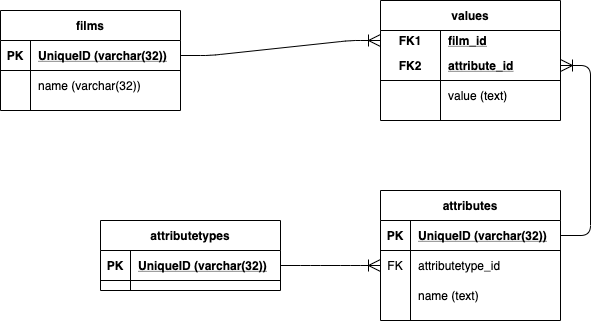

The diagram above was exported from draw.io. Its source (the exported page's mxGraphModel, read from the mxfile embedded in the PNG):
<mxGraphModel dx="1182" dy="491" grid="1" gridSize="10" guides="1" tooltips="1" connect="1" arrows="1" fold="1" page="0" pageScale="1" pageWidth="1169" pageHeight="827" math="0" shadow="1">
  <root>
    <mxCell id="0" />
    <mxCell id="1" parent="0" />
    <mxCell id="2" value="films" style="shape=table;startSize=30;container=1;collapsible=1;childLayout=tableLayout;fixedRows=1;rowLines=0;fontStyle=1;align=center;resizeLast=1;" parent="1" vertex="1">
      <mxGeometry x="20" y="40" width="180" height="100" as="geometry" />
    </mxCell>
    <mxCell id="3" value="" style="shape=partialRectangle;collapsible=0;dropTarget=0;pointerEvents=0;fillColor=none;top=0;left=0;bottom=1;right=0;points=[[0,0.5],[1,0.5]];portConstraint=eastwest;" parent="2" vertex="1">
      <mxGeometry y="30" width="180" height="30" as="geometry" />
    </mxCell>
    <mxCell id="4" value="PK" style="shape=partialRectangle;connectable=0;fillColor=none;top=0;left=0;bottom=0;right=0;fontStyle=1;overflow=hidden;" parent="3" vertex="1">
      <mxGeometry width="30" height="30" as="geometry" />
    </mxCell>
    <mxCell id="5" value="UniqueID (varchar(32))" style="shape=partialRectangle;connectable=0;fillColor=none;top=0;left=0;bottom=0;right=0;align=left;spacingLeft=6;fontStyle=5;overflow=hidden;" parent="3" vertex="1">
      <mxGeometry x="30" width="150" height="30" as="geometry" />
    </mxCell>
    <mxCell id="6" value="" style="shape=partialRectangle;collapsible=0;dropTarget=0;pointerEvents=0;fillColor=none;top=0;left=0;bottom=0;right=0;points=[[0,0.5],[1,0.5]];portConstraint=eastwest;" parent="2" vertex="1">
      <mxGeometry y="60" width="180" height="30" as="geometry" />
    </mxCell>
    <mxCell id="7" value="" style="shape=partialRectangle;connectable=0;fillColor=none;top=0;left=0;bottom=0;right=0;editable=1;overflow=hidden;" parent="6" vertex="1">
      <mxGeometry width="30" height="30" as="geometry" />
    </mxCell>
    <mxCell id="8" value="name (varchar(32))" style="shape=partialRectangle;connectable=0;fillColor=none;top=0;left=0;bottom=0;right=0;align=left;spacingLeft=6;overflow=hidden;" parent="6" vertex="1">
      <mxGeometry x="30" width="150" height="30" as="geometry" />
    </mxCell>
    <mxCell id="15" value="values" style="shape=table;startSize=30;container=1;collapsible=1;childLayout=tableLayout;fixedRows=1;rowLines=0;fontStyle=1;align=center;resizeLast=1;" parent="1" vertex="1">
      <mxGeometry x="400" y="30" width="180" height="120" as="geometry" />
    </mxCell>
    <mxCell id="16" value="" style="shape=partialRectangle;collapsible=0;dropTarget=0;pointerEvents=0;fillColor=none;top=0;left=0;bottom=0;right=0;points=[[0,0.5],[1,0.5]];portConstraint=eastwest;" parent="15" vertex="1">
      <mxGeometry y="30" width="180" height="20" as="geometry" />
    </mxCell>
    <mxCell id="17" value="FK1" style="shape=partialRectangle;connectable=0;fillColor=none;top=0;left=0;bottom=0;right=0;fontStyle=1;overflow=hidden;" parent="16" vertex="1">
      <mxGeometry width="60" height="20" as="geometry" />
    </mxCell>
    <mxCell id="18" value="film_id" style="shape=partialRectangle;connectable=0;fillColor=none;top=0;left=0;bottom=0;right=0;align=left;spacingLeft=6;fontStyle=5;overflow=hidden;" parent="16" vertex="1">
      <mxGeometry x="60" width="120" height="20" as="geometry" />
    </mxCell>
    <mxCell id="19" value="" style="shape=partialRectangle;collapsible=0;dropTarget=0;pointerEvents=0;fillColor=none;top=0;left=0;bottom=1;right=0;points=[[0,0.5],[1,0.5]];portConstraint=eastwest;" parent="15" vertex="1">
      <mxGeometry y="50" width="180" height="30" as="geometry" />
    </mxCell>
    <mxCell id="20" value="FK2" style="shape=partialRectangle;connectable=0;fillColor=none;top=0;left=0;bottom=0;right=0;fontStyle=1;overflow=hidden;" parent="19" vertex="1">
      <mxGeometry width="60" height="30" as="geometry" />
    </mxCell>
    <mxCell id="21" value="attribute_id" style="shape=partialRectangle;connectable=0;fillColor=none;top=0;left=0;bottom=0;right=0;align=left;spacingLeft=6;fontStyle=5;overflow=hidden;" parent="19" vertex="1">
      <mxGeometry x="60" width="120" height="30" as="geometry" />
    </mxCell>
    <mxCell id="22" value="" style="shape=partialRectangle;collapsible=0;dropTarget=0;pointerEvents=0;fillColor=none;top=0;left=0;bottom=0;right=0;points=[[0,0.5],[1,0.5]];portConstraint=eastwest;" parent="15" vertex="1">
      <mxGeometry y="80" width="180" height="30" as="geometry" />
    </mxCell>
    <mxCell id="23" value="" style="shape=partialRectangle;connectable=0;fillColor=none;top=0;left=0;bottom=0;right=0;editable=1;overflow=hidden;" parent="22" vertex="1">
      <mxGeometry width="60" height="30" as="geometry" />
    </mxCell>
    <mxCell id="24" value="value (text)" style="shape=partialRectangle;connectable=0;fillColor=none;top=0;left=0;bottom=0;right=0;align=left;spacingLeft=6;overflow=hidden;" parent="22" vertex="1">
      <mxGeometry x="60" width="120" height="30" as="geometry" />
    </mxCell>
    <mxCell id="28" value="attributetypes" style="shape=table;startSize=30;container=1;collapsible=1;childLayout=tableLayout;fixedRows=1;rowLines=0;fontStyle=1;align=center;resizeLast=1;" parent="1" vertex="1">
      <mxGeometry x="120" y="250" width="180" height="70" as="geometry" />
    </mxCell>
    <mxCell id="29" value="" style="shape=partialRectangle;collapsible=0;dropTarget=0;pointerEvents=0;fillColor=none;top=0;left=0;bottom=1;right=0;points=[[0,0.5],[1,0.5]];portConstraint=eastwest;" parent="28" vertex="1">
      <mxGeometry y="30" width="180" height="30" as="geometry" />
    </mxCell>
    <mxCell id="30" value="PK" style="shape=partialRectangle;connectable=0;fillColor=none;top=0;left=0;bottom=0;right=0;fontStyle=1;overflow=hidden;" parent="29" vertex="1">
      <mxGeometry width="30" height="30" as="geometry" />
    </mxCell>
    <mxCell id="31" value="UniqueID (varchar(32))" style="shape=partialRectangle;connectable=0;fillColor=none;top=0;left=0;bottom=0;right=0;align=left;spacingLeft=6;fontStyle=5;overflow=hidden;" parent="29" vertex="1">
      <mxGeometry x="30" width="150" height="30" as="geometry" />
    </mxCell>
    <mxCell id="41" value="attributes" style="shape=table;startSize=30;container=1;collapsible=1;childLayout=tableLayout;fixedRows=1;rowLines=0;fontStyle=1;align=center;resizeLast=1;" parent="1" vertex="1">
      <mxGeometry x="400" y="220" width="180" height="130" as="geometry" />
    </mxCell>
    <mxCell id="42" value="" style="shape=partialRectangle;collapsible=0;dropTarget=0;pointerEvents=0;fillColor=none;top=0;left=0;bottom=1;right=0;points=[[0,0.5],[1,0.5]];portConstraint=eastwest;" parent="41" vertex="1">
      <mxGeometry y="30" width="180" height="30" as="geometry" />
    </mxCell>
    <mxCell id="43" value="PK" style="shape=partialRectangle;connectable=0;fillColor=none;top=0;left=0;bottom=0;right=0;fontStyle=1;overflow=hidden;" parent="42" vertex="1">
      <mxGeometry width="30" height="30" as="geometry" />
    </mxCell>
    <mxCell id="44" value="UniqueID (varchar(32))" style="shape=partialRectangle;connectable=0;fillColor=none;top=0;left=0;bottom=0;right=0;align=left;spacingLeft=6;fontStyle=5;overflow=hidden;" parent="42" vertex="1">
      <mxGeometry x="30" width="150" height="30" as="geometry" />
    </mxCell>
    <mxCell id="55" value="" style="shape=partialRectangle;collapsible=0;dropTarget=0;pointerEvents=0;fillColor=none;top=0;left=0;bottom=0;right=0;points=[[0,0.5],[1,0.5]];portConstraint=eastwest;" parent="41" vertex="1">
      <mxGeometry y="60" width="180" height="30" as="geometry" />
    </mxCell>
    <mxCell id="56" value="FK" style="shape=partialRectangle;connectable=0;fillColor=none;top=0;left=0;bottom=0;right=0;fontStyle=0;overflow=hidden;" parent="55" vertex="1">
      <mxGeometry width="30" height="30" as="geometry" />
    </mxCell>
    <mxCell id="57" value="attributetype_id" style="shape=partialRectangle;connectable=0;fillColor=none;top=0;left=0;bottom=0;right=0;align=left;spacingLeft=6;fontStyle=0;overflow=hidden;" parent="55" vertex="1">
      <mxGeometry x="30" width="150" height="30" as="geometry" />
    </mxCell>
    <mxCell id="48" value="" style="shape=partialRectangle;collapsible=0;dropTarget=0;pointerEvents=0;fillColor=none;top=0;left=0;bottom=0;right=0;points=[[0,0.5],[1,0.5]];portConstraint=eastwest;" parent="41" vertex="1">
      <mxGeometry y="90" width="180" height="30" as="geometry" />
    </mxCell>
    <mxCell id="49" value="" style="shape=partialRectangle;connectable=0;fillColor=none;top=0;left=0;bottom=0;right=0;editable=1;overflow=hidden;" parent="48" vertex="1">
      <mxGeometry width="30" height="30" as="geometry" />
    </mxCell>
    <mxCell id="50" value="name (text)" style="shape=partialRectangle;connectable=0;fillColor=none;top=0;left=0;bottom=0;right=0;align=left;spacingLeft=6;overflow=hidden;" parent="48" vertex="1">
      <mxGeometry x="30" width="150" height="30" as="geometry" />
    </mxCell>
    <mxCell id="58" value="" style="edgeStyle=entityRelationEdgeStyle;fontSize=12;html=1;endArrow=ERoneToMany;exitX=1;exitY=0.5;exitDx=0;exitDy=0;entryX=0;entryY=0.5;entryDx=0;entryDy=0;endSize=10;" parent="1" source="3" target="16" edge="1">
      <mxGeometry width="100" height="100" relative="1" as="geometry">
        <mxPoint x="310" y="260" as="sourcePoint" />
        <mxPoint x="410" y="160" as="targetPoint" />
      </mxGeometry>
    </mxCell>
    <mxCell id="59" value="" style="edgeStyle=entityRelationEdgeStyle;fontSize=12;html=1;endArrow=ERoneToMany;exitX=1;exitY=0.5;exitDx=0;exitDy=0;entryX=1;entryY=0.5;entryDx=0;entryDy=0;endSize=10;" parent="1" source="42" target="19" edge="1">
      <mxGeometry width="100" height="100" relative="1" as="geometry">
        <mxPoint x="380" y="185" as="sourcePoint" />
        <mxPoint x="580" y="170" as="targetPoint" />
      </mxGeometry>
    </mxCell>
    <mxCell id="60" value="" style="edgeStyle=entityRelationEdgeStyle;fontSize=12;html=1;endArrow=ERoneToMany;exitX=1;exitY=0.5;exitDx=0;exitDy=0;entryX=0;entryY=0.5;entryDx=0;entryDy=0;endSize=10;" parent="1" source="29" target="55" edge="1">
      <mxGeometry width="100" height="100" relative="1" as="geometry">
        <mxPoint x="590" y="275" as="sourcePoint" />
        <mxPoint x="590" y="105" as="targetPoint" />
      </mxGeometry>
    </mxCell>
  </root>
</mxGraphModel>